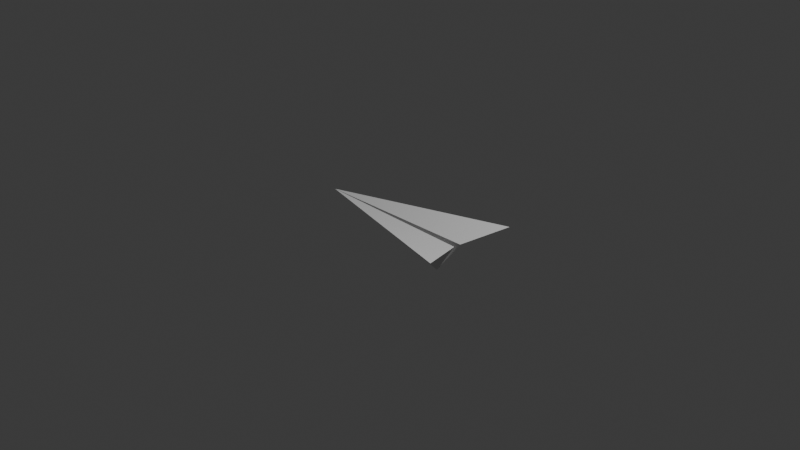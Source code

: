 # Source: PaperPlane.blend  (saved by Blender 4.4.30; exported with 4.5.12 LTS)
import bpy
from mathutils import Matrix  # noqa: F401  (used for matrix-valued properties, if any)

bpy.ops.wm.read_factory_settings(use_empty=True)
scene = bpy.context.scene
scene.name = 'Scene'

# ---- collections
col_collection = bpy.data.collections.new('Collection'); scene.collection.children.link(col_collection)

# ---- world
world_world = bpy.data.worlds.new('World'); scene.world = world_world
world_world.use_nodes = True; world_world.node_tree.nodes.clear()
_N = world_world.node_tree.nodes; _L = world_world.node_tree.links
n0 = _N.new('ShaderNodeOutputWorld'); n0.name = 'World Output'; n0.location = (300, 300)
n1 = _N.new('ShaderNodeBackground'); n1.name = 'Background'; n1.location = (10, 300)
n1.inputs[0].default_value = (0.05088, 0.05088, 0.05088, 1.0)
_L.new(n1.outputs[0], n0.inputs[0])
n0.is_active_output = True
world_world.color = (0.05088, 0.05088, 0.05088)
world_world.sun_shadow_jitter_overblur = 0.0

# ---- cameras
cam_camera = bpy.data.cameras.new('Camera')
cam_camera.clip_end = 100.0
cam_camera.ortho_scale = 7.314

# ---- lights
light_light = bpy.data.lights.new('Light', 'POINT')
light_light.energy = 1000.0
light_light.shadow_soft_size = 0.1

# ---- meshes
me_plane = bpy.data.meshes.new('Plane')
me_plane.from_pydata([(-1.0, -0.001022, 0.0), (1.0, -0.5468, 0.08231), (-1.0, 0.001022, 0.0), (1.0, 0.5468, 0.08231), (-0.4492, 0.0, -0.1252), (0.8131, -0.03668, 0.0), (0.5473, 0.0, -0.3714), (0.8184, 0.03935, 0.0)], [], [(0, 1, 5), (5, 6, 4, 0), (4, 6, 7, 2), (2, 7, 3)])
_uv = me_plane.uv_layers.new(name='UVMap')
_uv.uv.foreach_set('vector', [0.0, 0.0, 1.0, 0.0, 1.0, 0.25, 1.0, 0.25, 1.0, 0.5, 0.0, 0.5, 0.0, 0.0, 0.0, 0.5, 1.0, 0.5, 1.0, 0.75, 0.0, 1.0, 0.0, 1.0, 1.0, 0.75, 1.0, 1.0])
me_plane.use_mirror_x = True
me_plane.update()

# ---- objects
ob_light = bpy.data.objects.new('Light', light_light)
ob_camera = bpy.data.objects.new('Camera', cam_camera)
ob_plane = bpy.data.objects.new('Plane', me_plane)

# ---- transforms, parenting, visibility, modifiers, constraints
ob_light.location = (4.076, 1.005, 5.904)
ob_light.rotation_euler = (0.6503, 0.05522, 1.866)
ob_light.lock_rotations_4d = False
ob_light.empty_display_type = 'ARROWS'
ob_light.color = (0.0, 0.0, 0.0, 0.0)
ob_light.lineart.crease_threshold = 0.0
ob_camera.location = (7.359, -6.926, 4.958)
ob_camera.rotation_euler = (1.109, 0.0, 0.8149)
ob_camera.lock_rotations_4d = False
ob_camera.empty_display_type = 'ARROWS'
ob_camera.color = (0.0, 0.0, 0.0, 0.0)
ob_camera.display_type = 'WIRE'
ob_camera.lineart.crease_threshold = 0.0
ob_plane.location = (0.0, 0.0, 0.0)
ob_plane.use_mesh_mirror_x = True

# ---- collection membership
col_collection.objects.link(ob_light)
col_collection.objects.link(ob_camera)
col_collection.objects.link(ob_plane)

# ---- scene / render settings (as saved in the file)
scene.camera = ob_camera
scene.frame_start = 1; scene.frame_end = 250; scene.frame_set(1)
scene.render.engine = 'BLENDER_EEVEE_NEXT'
bpy.context.view_layer.update()
